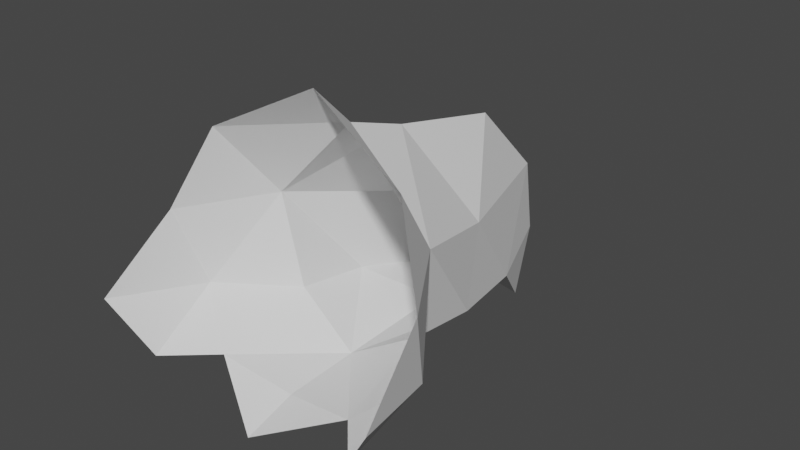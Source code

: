 # Source: Birbo.blend  (saved by Blender 2.81.16; exported with 4.5.12 LTS)
import bpy
from mathutils import Matrix  # noqa: F401  (used for matrix-valued properties, if any)

bpy.ops.wm.read_factory_settings(use_empty=True)
scene = bpy.context.scene
scene.name = 'Scene'

# ---- collections
col_collection = bpy.data.collections.new('Collection'); scene.collection.children.link(col_collection)

# ---- world
world_world = bpy.data.worlds.new('World'); scene.world = world_world
world_world.use_nodes = True; world_world.node_tree.nodes.clear()
_N = world_world.node_tree.nodes; _L = world_world.node_tree.links
n0 = _N.new('ShaderNodeOutputWorld'); n0.name = 'World Output'; n0.location = (300, 300)
n1 = _N.new('ShaderNodeBackground'); n1.name = 'Background'; n1.location = (10, 300)
n1.inputs[0].default_value = (0.05088, 0.05088, 0.05088, 1.0)
_L.new(n1.outputs[0], n0.inputs[0])
n0.is_active_output = True
world_world.color = (0.05088, 0.05088, 0.05088)
world_world.use_sun_shadow = False
world_world.sun_shadow_jitter_overblur = 0.0

# ---- meshes
me_cube_001 = bpy.data.meshes.new('Cube.001')
me_cube_001.from_pydata([(0.0, 0.9414, 0.3134), (0.0, 0.209, 0.5017), (0.0, 0.6476, -0.3383), (-0.2476, 0.5247, -0.2443), (-0.2006, 0.6423, 0.04376), (0.0, 0.1867, -0.3539), (-0.2589, 0.227, -0.2024), (-0.3279, 0.2063, 0.1614), (0.0, 0.4602, 0.4173), (0.0, 1.245, 0.007173), (-0.1286, 0.9413, -0.3283), (0.0, 1.291, -0.2926), (0.0, 1.208, -0.5753), (0.0, 1.027, -0.4059), (0.0, -0.1103, -0.3648), (-0.5351, -0.1133, 0.1488), (-0.2845, -0.1432, -0.312), (-0.4793, -0.01688, -0.156), (0.0, 0.04779, 0.6601), (-0.3956, -0.01818, 0.4556), (-0.5769, -0.3876, -0.09145), (-0.4367, -0.3106, -0.2963), (0.0, -0.3086, -0.4241)], [], [(0, 4, 8), (4, 3, 7), (3, 2, 5), (8, 4, 7), (4, 9, 10), (4, 10, 3), (2, 3, 10), (10, 9, 11), (9, 4, 0), (10, 11, 12), (10, 12, 13), (16, 17, 6), (13, 2, 10), (7, 1, 8), (7, 3, 6), (5, 6, 3), (6, 17, 7), (7, 19, 1), (17, 15, 7), (5, 16, 6), (19, 18, 1), (15, 19, 7), (16, 5, 14), (15, 17, 20), (17, 16, 21), (20, 17, 21), (14, 22, 16)])
_uv = me_cube_001.uv_layers.new(name='UVMap')
_uv.uv.foreach_set('vector', [0.0, 0.0, 0.0, 0.0, 0.0, 0.0, 0.0, 0.0, 0.0, 0.0, 0.0, 0.0, 0.0, 0.0, 0.0, 0.0, 0.0, 0.0, 0.0, 0.0, 0.0, 0.0, 0.0, 0.0, 0.0, 0.0, 0.0, 0.0, 0.0, 0.0, 0.0, 0.0, 0.0, 0.0, 0.0, 0.0, 0.0, 0.0, 0.0, 0.0, 0.0, 0.0, 0.0, 0.0, 0.0, 0.0, 0.0, 0.0, 0.0, 0.0, 0.0, 0.0, 0.0, 0.0, 0.0, 0.0, 0.0, 0.0, 0.0, 0.0, 0.0, 0.0, 0.0, 0.0, 0.0, 0.0, 0.0, 0.0, 0.0, 0.0, 0.0, 0.0, 0.0, 0.0, 0.0, 0.0, 0.0, 0.0, 0.0, 0.0, 0.0, 0.0, 0.0, 0.0, 0.0, 0.0, 0.0, 0.0, 0.0, 0.0, 0.0, 0.0, 0.0, 0.0, 0.0, 0.0, 0.0, 0.0, 0.0, 0.0, 0.0, 0.0, 0.0, 0.0, 0.0, 0.0, 0.0, 0.0, 0.0, 0.0, 0.0, 0.0, 0.0, 0.0, 0.0, 0.0, 0.0, 0.0, 0.0, 0.0, 0.0, 0.0, 0.0, 0.0, 0.0, 0.0, 0.0, 0.0, 0.0, 0.0, 0.0, 0.0, 0.0, 0.0, 0.0, 0.0, 0.0, 0.0, 0.0, 0.0, 0.0, 0.0, 0.0, 0.0, 0.0, 0.0, 0.0, 0.0, 0.0, 0.0, 0.0, 0.0, 0.0, 0.0, 0.0, 0.0, 0.0, 0.0, 0.0, 0.0, 0.0, 0.0])
me_cube_001.use_remesh_fix_poles = True
me_cube_001.use_remesh_preserve_attributes = False
me_cube_001.use_mirror_vertex_groups = False
me_cube_001.update()

# ---- objects
ob_cube = bpy.data.objects.new('Cube', me_cube_001)

# ---- transforms, parenting, visibility, modifiers, constraints
ob_cube.location = (0.0, 0.0, 0.0)
ob_cube.lineart.crease_threshold = 0.0
_m = ob_cube.modifiers.new('Mirror', 'MIRROR')
_m.use_clip = True

# ---- collection membership
col_collection.objects.link(ob_cube)

# ---- scene / render settings (as saved in the file)
scene.frame_start = 1; scene.frame_end = 250; scene.frame_set(1)
scene.render.engine = 'BLENDER_EEVEE_NEXT'
scene.cycles.use_denoising = False
scene.cycles.samples = 128
scene.cycles.sampling_pattern = 'TABULATED_SOBOL'
scene.cycles.use_adaptive_sampling = False
scene.cycles.use_light_tree = False
scene.view_settings.view_transform = 'Filmic'
bpy.context.view_layer.update()

# ---- added for rendering (the .blend has no active camera and no usable light): camera, sun
cam_auto = bpy.data.cameras.new('AutoCamera')
cam_auto.lens = 50.0
cam_auto.sensor_width = 36.0
cam_auto.clip_end = 1000.0
ob_auto_camera = bpy.data.objects.new('AutoCamera', cam_auto)
scene.collection.objects.link(ob_auto_camera)
ob_auto_camera.location = (2.20437, -2.19339, 1.80591)
ob_auto_camera.rotation_euler = (1.09748, -7.21219e-08, 0.694738)
scene.camera = ob_auto_camera
light_auto_sun = bpy.data.lights.new('AutoSun', 'SUN')
light_auto_sun.energy = 3.0
light_auto_sun.angle = 0.0523599
ob_auto_sun = bpy.data.objects.new('AutoSun', light_auto_sun)
scene.collection.objects.link(ob_auto_sun)
ob_auto_sun.rotation_euler = (0.872665, 0.174533, 0.523599)
bpy.context.view_layer.update()

